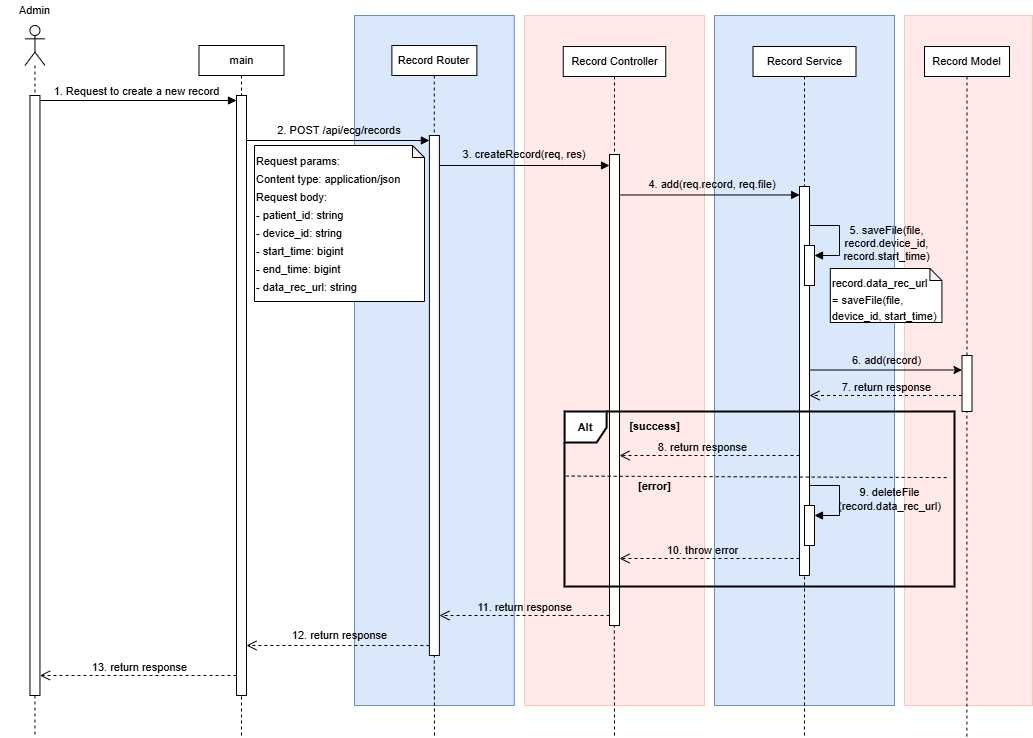

The diagram above was exported from draw.io. Its source (the exported page's mxGraphModel, read from the mxfile embedded in the PNG):
<mxGraphModel dx="1826" dy="381" grid="0" gridSize="10" guides="1" tooltips="1" connect="1" arrows="1" fold="1" page="0" pageScale="1" pageWidth="827" pageHeight="1169" math="0" shadow="0">
  <root>
    <mxCell id="0" />
    <mxCell id="1" parent="0" />
    <mxCell id="2" value="" style="rounded=0;whiteSpace=wrap;html=1;align=center;verticalAlign=top;fillColor=#FFE9E9;strokeColor=#FFC5BD;fontSize=11;" vertex="1" parent="1">
      <mxGeometry x="750" y="600" width="128" height="690" as="geometry" />
    </mxCell>
    <mxCell id="3" value="" style="endArrow=none;dashed=1;html=1;rounded=0;exitX=0.5;exitY=1;exitDx=0;exitDy=0;fontSize=11;" edge="1" source="4" target="5" parent="1">
      <mxGeometry width="50" height="50" relative="1" as="geometry">
        <mxPoint x="600.5" y="661" as="sourcePoint" />
        <mxPoint x="812.5" y="977" as="targetPoint" />
      </mxGeometry>
    </mxCell>
    <mxCell id="4" value="Record Model" style="rounded=0;whiteSpace=wrap;html=1;fontSize=11;" vertex="1" parent="1">
      <mxGeometry x="770" y="631" width="85" height="30" as="geometry" />
    </mxCell>
    <mxCell id="5" value="" style="html=1;points=[[0,0,0,0,5],[0,1,0,0,-5],[1,0,0,0,5],[1,1,0,0,-5]];perimeter=orthogonalPerimeter;outlineConnect=0;targetShapes=umlLifeline;portConstraint=eastwest;newEdgeStyle={&quot;curved&quot;:0,&quot;rounded&quot;:0};fontSize=11;" vertex="1" parent="1">
      <mxGeometry x="807.5" y="940" width="10" height="56" as="geometry" />
    </mxCell>
    <mxCell id="6" value="" style="rounded=0;whiteSpace=wrap;html=1;align=center;verticalAlign=top;fillColor=#dae8fc;strokeColor=#6C8EBF;glass=0;shadow=0;fontSize=11;" vertex="1" parent="1">
      <mxGeometry x="200" y="600" width="159.78" height="690" as="geometry" />
    </mxCell>
    <mxCell id="7" value="1. Request to create a new record" style="html=1;verticalAlign=bottom;endArrow=block;curved=0;rounded=0;entryX=0;entryY=0;entryDx=0;entryDy=5;entryPerimeter=0;fontSize=11;" edge="1" source="9" target="12" parent="1">
      <mxGeometry x="-0.0145" width="80" relative="1" as="geometry">
        <mxPoint x="-70" y="681" as="sourcePoint" />
        <mxPoint x="48" y="681" as="targetPoint" />
        <mxPoint as="offset" />
      </mxGeometry>
    </mxCell>
    <mxCell id="8" value="&lt;div&gt;&lt;br&gt;&lt;/div&gt;" style="shape=umlLifeline;perimeter=lifelinePerimeter;whiteSpace=wrap;html=1;container=1;dropTarget=0;collapsible=0;recursiveResize=0;outlineConnect=0;portConstraint=eastwest;newEdgeStyle={&quot;curved&quot;:0,&quot;rounded&quot;:0};participant=umlActor;fontSize=11;" vertex="1" parent="1">
      <mxGeometry x="-129.54000000000002" y="610" width="20" height="710" as="geometry" />
    </mxCell>
    <mxCell id="9" value="" style="html=1;points=[[0,0,0,0,5],[0,1,0,0,-5],[1,0,0,0,5],[1,1,0,0,-5]];perimeter=orthogonalPerimeter;outlineConnect=0;targetShapes=umlLifeline;portConstraint=eastwest;newEdgeStyle={&quot;curved&quot;:0,&quot;rounded&quot;:0};fontSize=11;" vertex="1" parent="8">
      <mxGeometry x="5" y="70" width="10" height="600" as="geometry" />
    </mxCell>
    <mxCell id="10" value="Admin" style="text;html=1;strokeColor=none;fillColor=none;align=center;verticalAlign=middle;whiteSpace=wrap;rounded=0;fontSize=11;" vertex="1" parent="1">
      <mxGeometry x="-154.08" y="585" width="69.08" height="20" as="geometry" />
    </mxCell>
    <mxCell id="11" value="" style="rounded=0;whiteSpace=wrap;html=1;align=center;verticalAlign=top;fillColor=#FFE9E9;strokeColor=#FFC5BD;fontSize=11;" vertex="1" parent="1">
      <mxGeometry x="370" y="600" width="180" height="690" as="geometry" />
    </mxCell>
    <mxCell id="12" value="" style="html=1;points=[[0,0,0,0,5],[0,1,0,0,-5],[1,0,0,0,5],[1,1,0,0,-5]];perimeter=orthogonalPerimeter;outlineConnect=0;targetShapes=umlLifeline;portConstraint=eastwest;newEdgeStyle={&quot;curved&quot;:0,&quot;rounded&quot;:0};fontSize=11;" vertex="1" parent="1">
      <mxGeometry x="82" y="680" width="10" height="600" as="geometry" />
    </mxCell>
    <mxCell id="13" value="main" style="rounded=0;whiteSpace=wrap;html=1;fontSize=11;" vertex="1" parent="1">
      <mxGeometry x="44.5" y="630" width="85" height="30" as="geometry" />
    </mxCell>
    <mxCell id="14" value="" style="html=1;verticalAlign=bottom;endArrow=block;curved=0;rounded=0;align=right;entryX=0;entryY=0;entryDx=0;entryDy=5;entryPerimeter=0;fontSize=11;" edge="1" source="12" target="15" parent="1">
      <mxGeometry x="-0.4522" y="-2" width="80" relative="1" as="geometry">
        <mxPoint x="70" y="720" as="sourcePoint" />
        <mxPoint x="240" y="720" as="targetPoint" />
        <mxPoint as="offset" />
      </mxGeometry>
    </mxCell>
    <mxCell id="15" value="" style="html=1;points=[[0,0,0,0,5],[0,1,0,0,-5],[1,0,0,0,5],[1,1,0,0,-5]];perimeter=orthogonalPerimeter;outlineConnect=0;targetShapes=umlLifeline;portConstraint=eastwest;newEdgeStyle={&quot;curved&quot;:0,&quot;rounded&quot;:0};fontSize=11;" vertex="1" parent="1">
      <mxGeometry x="274.89" y="720" width="10" height="520" as="geometry" />
    </mxCell>
    <mxCell id="16" value="Record Router" style="rounded=0;whiteSpace=wrap;html=1;fontSize=11;" vertex="1" parent="1">
      <mxGeometry x="237.39" y="630" width="85" height="30" as="geometry" />
    </mxCell>
    <mxCell id="17" value="" style="rounded=0;whiteSpace=wrap;html=1;align=center;verticalAlign=top;fillColor=#dae8fc;strokeColor=#6c8ebf;fontSize=11;" vertex="1" parent="1">
      <mxGeometry x="560" y="600" width="180" height="690" as="geometry" />
    </mxCell>
    <mxCell id="18" value="&lt;div&gt;&lt;br&gt;&lt;/div&gt;" style="html=1;verticalAlign=bottom;endArrow=block;curved=0;rounded=0;align=center;fontSize=11;" edge="1" target="21" parent="1">
      <mxGeometry x="-0.5415" width="80" relative="1" as="geometry">
        <mxPoint x="284.89" y="750" as="sourcePoint" />
        <mxPoint x="480" y="750" as="targetPoint" />
        <mxPoint as="offset" />
        <Array as="points">
          <mxPoint x="411" y="750" />
        </Array>
      </mxGeometry>
    </mxCell>
    <mxCell id="19" value="Record Controller" style="rounded=0;whiteSpace=wrap;html=1;fontSize=11;" vertex="1" parent="1">
      <mxGeometry x="408.75" y="631" width="102.5" height="30" as="geometry" />
    </mxCell>
    <mxCell id="20" value="" style="endArrow=none;dashed=1;html=1;rounded=0;exitX=0.5;exitY=1;exitDx=0;exitDy=0;fontSize=11;" edge="1" source="19" target="21" parent="1">
      <mxGeometry width="50" height="50" relative="1" as="geometry">
        <mxPoint x="483" y="720" as="sourcePoint" />
        <mxPoint x="482.5" y="1420" as="targetPoint" />
      </mxGeometry>
    </mxCell>
    <mxCell id="21" value="" style="html=1;points=[[0,0,0,0,5],[0,1,0,0,-5],[1,0,0,0,5],[1,1,0,0,-5]];perimeter=orthogonalPerimeter;outlineConnect=0;targetShapes=umlLifeline;portConstraint=eastwest;newEdgeStyle={&quot;curved&quot;:0,&quot;rounded&quot;:0};fontSize=11;" vertex="1" parent="1">
      <mxGeometry x="455" y="739" width="10" height="471" as="geometry" />
    </mxCell>
    <mxCell id="22" value="Record Service" style="rounded=0;whiteSpace=wrap;html=1;fontSize=11;" vertex="1" parent="1">
      <mxGeometry x="598.52" y="631" width="102.97" height="30" as="geometry" />
    </mxCell>
    <mxCell id="23" value="" style="html=1;points=[[0,0,0,0,5],[0,1,0,0,-5],[1,0,0,0,5],[1,1,0,0,-5]];perimeter=orthogonalPerimeter;outlineConnect=0;targetShapes=umlLifeline;portConstraint=eastwest;newEdgeStyle={&quot;curved&quot;:0,&quot;rounded&quot;:0};fontSize=11;" vertex="1" parent="1">
      <mxGeometry x="645" y="771" width="10" height="389" as="geometry" />
    </mxCell>
    <mxCell id="24" value="&lt;span style=&quot;text-align: right; text-wrap: nowrap;&quot;&gt;2. POST /api/ecg/records&lt;/span&gt;" style="text;html=1;strokeColor=none;fillColor=none;align=center;verticalAlign=middle;whiteSpace=wrap;rounded=0;fontSize=11;" vertex="1" parent="1">
      <mxGeometry x="144.89" y="700" width="80.22" height="30" as="geometry" />
    </mxCell>
    <mxCell id="25" value="&lt;span style=&quot;text-wrap: nowrap;&quot;&gt;3. createRecord(req, res)&lt;/span&gt;" style="text;html=1;strokeColor=none;fillColor=none;align=center;verticalAlign=middle;whiteSpace=wrap;rounded=0;fontSize=11;" vertex="1" parent="1">
      <mxGeometry x="329.89" y="724" width="80.22" height="30" as="geometry" />
    </mxCell>
    <mxCell id="26" value="&lt;span style=&quot;text-wrap: nowrap;&quot;&gt;4. add(req.record, req.file)&lt;/span&gt;" style="text;html=1;strokeColor=none;fillColor=none;align=center;verticalAlign=middle;whiteSpace=wrap;rounded=0;fontSize=11;" vertex="1" parent="1">
      <mxGeometry x="518.3" y="754" width="80.22" height="30" as="geometry" />
    </mxCell>
    <mxCell id="27" value="" style="endArrow=none;dashed=1;html=1;rounded=0;exitX=0.5;exitY=1;exitDx=0;exitDy=0;fontSize=11;" edge="1" source="22" target="23" parent="1">
      <mxGeometry width="50" height="50" relative="1" as="geometry">
        <mxPoint x="470" y="671" as="sourcePoint" />
        <mxPoint x="470" y="750" as="targetPoint" />
      </mxGeometry>
    </mxCell>
    <mxCell id="28" value="&lt;div&gt;&lt;br&gt;&lt;/div&gt;" style="html=1;verticalAlign=bottom;endArrow=block;curved=0;rounded=0;align=center;entryX=0;entryY=0;entryDx=0;entryDy=5;entryPerimeter=0;fontSize=11;" edge="1" parent="1">
      <mxGeometry x="-0.539" y="-21" width="80" relative="1" as="geometry">
        <mxPoint x="465.10999999999996" y="779.47" as="sourcePoint" />
        <mxPoint x="645.11" y="779.47" as="targetPoint" />
        <mxPoint as="offset" />
      </mxGeometry>
    </mxCell>
    <mxCell id="29" value="" style="html=1;points=[[0,0,0,0,5],[0,1,0,0,-5],[1,0,0,0,5],[1,1,0,0,-5]];perimeter=orthogonalPerimeter;outlineConnect=0;targetShapes=umlLifeline;portConstraint=eastwest;newEdgeStyle={&quot;curved&quot;:0,&quot;rounded&quot;:0};fontSize=11;" vertex="1" parent="1">
      <mxGeometry x="650" y="830" width="10" height="40" as="geometry" />
    </mxCell>
    <mxCell id="30" value="" style="html=1;align=left;spacingLeft=2;endArrow=block;rounded=0;edgeStyle=orthogonalEdgeStyle;curved=0;rounded=0;fontSize=11;" edge="1" target="29" parent="1">
      <mxGeometry x="0.0039" relative="1" as="geometry">
        <mxPoint x="655" y="810" as="sourcePoint" />
        <Array as="points">
          <mxPoint x="685" y="840" />
        </Array>
        <mxPoint as="offset" />
      </mxGeometry>
    </mxCell>
    <mxCell id="31" value="5. saveFile(file,&lt;div&gt;record.device_id,&lt;/div&gt;&lt;div&gt;record.start_time)&lt;/div&gt;" style="text;html=1;align=center;verticalAlign=middle;resizable=0;points=[];autosize=1;strokeColor=none;fillColor=none;fontSize=11;" vertex="1" parent="1">
      <mxGeometry x="676.61" y="803" width="110" height="50" as="geometry" />
    </mxCell>
    <mxCell id="32" value="&lt;div style=&quot;line-height: 150%;&quot;&gt;&lt;div style=&quot;line-height: 150%;&quot;&gt;&lt;div style=&quot;line-height: 150%;&quot;&gt;record.data_rec_url&amp;nbsp;&lt;/div&gt;&lt;div style=&quot;line-height: 150%;&quot;&gt;= saveFile(file, device_id, start_time)&lt;/div&gt;&lt;/div&gt;&lt;/div&gt;" style="shape=note;whiteSpace=wrap;html=1;backgroundOutline=1;darkOpacity=0.05;verticalAlign=top;align=left;size=12;fontSize=11;" vertex="1" parent="1">
      <mxGeometry x="675.81" y="853" width="111.61" height="54" as="geometry" />
    </mxCell>
    <mxCell id="33" value="" style="edgeStyle=none;orthogonalLoop=1;jettySize=auto;html=1;rounded=0;fontSize=11;" edge="1" parent="1">
      <mxGeometry width="100" relative="1" as="geometry">
        <mxPoint x="655" y="954.5" as="sourcePoint" />
        <mxPoint x="807.5" y="954.5" as="targetPoint" />
        <Array as="points" />
      </mxGeometry>
    </mxCell>
    <mxCell id="34" value="" style="html=1;verticalAlign=bottom;endArrow=open;dashed=1;endSize=8;curved=0;rounded=0;fontSize=11;" edge="1" parent="1">
      <mxGeometry relative="1" as="geometry">
        <mxPoint x="807.5" y="980" as="sourcePoint" />
        <mxPoint x="655" y="980" as="targetPoint" />
      </mxGeometry>
    </mxCell>
    <mxCell id="35" value="6. add(record)" style="text;html=1;align=center;verticalAlign=middle;resizable=0;points=[];autosize=1;strokeColor=none;fillColor=none;fontSize=11;" vertex="1" parent="1">
      <mxGeometry x="686.61" y="930" width="90" height="30" as="geometry" />
    </mxCell>
    <mxCell id="36" value="7. return response" style="text;html=1;align=center;verticalAlign=middle;resizable=0;points=[];autosize=1;strokeColor=none;fillColor=none;fontSize=11;" vertex="1" parent="1">
      <mxGeometry x="676.61" y="957" width="110" height="30" as="geometry" />
    </mxCell>
    <mxCell id="37" value="&lt;b&gt;Alt&lt;/b&gt;" style="shape=umlFrame;whiteSpace=wrap;html=1;pointerEvents=0;strokeWidth=2;fontSize=11;width=42;height=31;" vertex="1" parent="1">
      <mxGeometry x="410.11" y="996" width="389.89" height="175" as="geometry" />
    </mxCell>
    <mxCell id="38" value="" style="endArrow=none;dashed=1;html=1;rounded=0;exitX=0.003;exitY=0.552;exitDx=0;exitDy=0;exitPerimeter=0;entryX=0.953;entryY=-0.035;entryDx=0;entryDy=0;entryPerimeter=0;fontSize=11;" edge="1" target="45" parent="1">
      <mxGeometry width="50" height="50" relative="1" as="geometry">
        <mxPoint x="411.1896700000002" y="1060.568" as="sourcePoint" />
        <mxPoint x="769.6401100000003" y="1058.544" as="targetPoint" />
      </mxGeometry>
    </mxCell>
    <mxCell id="39" value="&lt;b&gt;[success]&lt;/b&gt;" style="text;html=1;align=center;verticalAlign=middle;resizable=0;points=[];autosize=1;strokeColor=none;fillColor=none;fontSize=11;" vertex="1" parent="1">
      <mxGeometry x="465" y="996" width="70" height="30" as="geometry" />
    </mxCell>
    <mxCell id="40" value="&lt;b&gt;[error]&lt;/b&gt;" style="text;html=1;align=center;verticalAlign=middle;resizable=0;points=[];autosize=1;strokeColor=none;fillColor=none;fontSize=11;" vertex="1" parent="1">
      <mxGeometry x="470" y="1056" width="60" height="30" as="geometry" />
    </mxCell>
    <mxCell id="41" value="" style="html=1;verticalAlign=bottom;endArrow=open;dashed=1;endSize=8;curved=0;rounded=0;fontSize=11;" edge="1" parent="1">
      <mxGeometry relative="1" as="geometry">
        <mxPoint x="645" y="1040" as="sourcePoint" />
        <mxPoint x="465" y="1040" as="targetPoint" />
      </mxGeometry>
    </mxCell>
    <mxCell id="42" value="8. return response" style="text;html=1;align=center;verticalAlign=middle;resizable=0;points=[];autosize=1;strokeColor=none;fillColor=none;fontSize=11;" vertex="1" parent="1">
      <mxGeometry x="493" y="1017" width="110" height="30" as="geometry" />
    </mxCell>
    <mxCell id="43" value="" style="html=1;points=[[0,0,0,0,5],[0,1,0,0,-5],[1,0,0,0,5],[1,1,0,0,-5]];perimeter=orthogonalPerimeter;outlineConnect=0;targetShapes=umlLifeline;portConstraint=eastwest;newEdgeStyle={&quot;curved&quot;:0,&quot;rounded&quot;:0};fontSize=11;" vertex="1" parent="1">
      <mxGeometry x="649.99" y="1090" width="10" height="40" as="geometry" />
    </mxCell>
    <mxCell id="44" value="" style="html=1;align=left;spacingLeft=2;endArrow=block;rounded=0;edgeStyle=orthogonalEdgeStyle;curved=0;rounded=0;fontSize=11;" edge="1" target="43" parent="1">
      <mxGeometry x="0.0039" relative="1" as="geometry">
        <mxPoint x="654.99" y="1070" as="sourcePoint" />
        <Array as="points">
          <mxPoint x="684.99" y="1100" />
        </Array>
        <mxPoint as="offset" />
      </mxGeometry>
    </mxCell>
    <mxCell id="45" value="&lt;font&gt;9. deleteFile&lt;/font&gt;&lt;div&gt;&lt;font&gt;(record.data_rec_url)&lt;/font&gt;&lt;/div&gt;" style="text;html=1;align=center;verticalAlign=middle;resizable=0;points=[];autosize=1;strokeColor=none;fillColor=none;fontSize=11;" vertex="1" parent="1">
      <mxGeometry x="670" y="1063.5" width="130" height="40" as="geometry" />
    </mxCell>
    <mxCell id="46" value="" style="html=1;verticalAlign=bottom;endArrow=open;dashed=1;endSize=8;curved=0;rounded=0;fontSize=11;" edge="1" parent="1">
      <mxGeometry relative="1" as="geometry">
        <mxPoint x="645" y="1143" as="sourcePoint" />
        <mxPoint x="465" y="1143" as="targetPoint" />
      </mxGeometry>
    </mxCell>
    <mxCell id="47" value="10. throw error" style="text;html=1;align=center;verticalAlign=middle;resizable=0;points=[];autosize=1;strokeColor=none;fillColor=none;fontSize=11;" vertex="1" parent="1">
      <mxGeometry x="498" y="1120" width="100" height="30" as="geometry" />
    </mxCell>
    <mxCell id="48" value="" style="html=1;verticalAlign=bottom;endArrow=open;dashed=1;endSize=8;curved=0;rounded=0;fontSize=11;" edge="1" parent="1">
      <mxGeometry relative="1" as="geometry">
        <mxPoint x="455.05" y="1200" as="sourcePoint" />
        <mxPoint x="284.9400000000001" y="1200" as="targetPoint" />
      </mxGeometry>
    </mxCell>
    <mxCell id="49" value="" style="html=1;verticalAlign=bottom;endArrow=open;dashed=1;endSize=8;curved=0;rounded=0;fontSize=11;" edge="1" parent="1">
      <mxGeometry relative="1" as="geometry">
        <mxPoint x="274.8899999999999" y="1230" as="sourcePoint" />
        <mxPoint x="92" y="1230" as="targetPoint" />
      </mxGeometry>
    </mxCell>
    <mxCell id="50" value="" style="html=1;verticalAlign=bottom;endArrow=open;dashed=1;endSize=8;curved=0;rounded=0;fontSize=11;" edge="1" target="9" parent="1">
      <mxGeometry relative="1" as="geometry">
        <mxPoint x="82" y="1260" as="sourcePoint" />
        <mxPoint x="-62.999999999999886" y="1260" as="targetPoint" />
      </mxGeometry>
    </mxCell>
    <mxCell id="51" value="" style="endArrow=none;dashed=1;html=1;rounded=0;fontSize=11;" edge="1" target="12" parent="1">
      <mxGeometry width="50" height="50" relative="1" as="geometry">
        <mxPoint x="87" y="1320" as="sourcePoint" />
        <mxPoint x="82" y="1320" as="targetPoint" />
      </mxGeometry>
    </mxCell>
    <mxCell id="52" value="" style="endArrow=none;dashed=1;html=1;rounded=0;fontSize=11;" edge="1" parent="1">
      <mxGeometry width="50" height="50" relative="1" as="geometry">
        <mxPoint x="280" y="1320" as="sourcePoint" />
        <mxPoint x="279.78" y="1240" as="targetPoint" />
      </mxGeometry>
    </mxCell>
    <mxCell id="53" value="" style="endArrow=none;dashed=1;html=1;rounded=0;fontSize=11;" edge="1" parent="1">
      <mxGeometry width="50" height="50" relative="1" as="geometry">
        <mxPoint x="460" y="1320" as="sourcePoint" />
        <mxPoint x="459.79999999999995" y="1210" as="targetPoint" />
      </mxGeometry>
    </mxCell>
    <mxCell id="54" value="" style="endArrow=none;dashed=1;html=1;rounded=0;fontSize=11;" edge="1" parent="1">
      <mxGeometry width="50" height="50" relative="1" as="geometry">
        <mxPoint x="650" y="1320" as="sourcePoint" />
        <mxPoint x="649.9999999999999" y="1160" as="targetPoint" />
      </mxGeometry>
    </mxCell>
    <mxCell id="55" value="" style="endArrow=none;dashed=1;html=1;rounded=0;fontSize=11;" edge="1" target="5" parent="1">
      <mxGeometry width="50" height="50" relative="1" as="geometry">
        <mxPoint x="812.4000000000001" y="1321.111111111111" as="sourcePoint" />
        <mxPoint x="812.4" y="996" as="targetPoint" />
      </mxGeometry>
    </mxCell>
    <mxCell id="56" value="11. return response" style="text;html=1;align=center;verticalAlign=middle;resizable=0;points=[];autosize=1;strokeColor=none;fillColor=none;fontSize=11;" vertex="1" parent="1">
      <mxGeometry x="310" y="1177" width="120" height="30" as="geometry" />
    </mxCell>
    <mxCell id="57" value="12. return response" style="text;html=1;align=center;verticalAlign=middle;resizable=0;points=[];autosize=1;strokeColor=none;fillColor=none;fontSize=11;" vertex="1" parent="1">
      <mxGeometry x="125" y="1205" width="120" height="30" as="geometry" />
    </mxCell>
    <mxCell id="58" value="13. return response" style="text;html=1;align=center;verticalAlign=middle;resizable=0;points=[];autosize=1;strokeColor=none;fillColor=none;fontSize=11;" vertex="1" parent="1">
      <mxGeometry x="-75.5" y="1237" width="120" height="30" as="geometry" />
    </mxCell>
    <mxCell id="59" value="&lt;div style=&quot;line-height: 18px;&quot;&gt;&lt;font style=&quot;font-size: 11px;&quot;&gt;Request params:&lt;/font&gt;&lt;/div&gt;&lt;div style=&quot;line-height: 18px;&quot;&gt;&lt;font style=&quot;font-size: 11px;&quot;&gt;Content type: application/json&lt;/font&gt;&lt;/div&gt;&lt;div style=&quot;line-height: 18px;&quot;&gt;&lt;font style=&quot;font-size: 11px;&quot;&gt;Request body:&lt;/font&gt;&lt;/div&gt;&lt;div style=&quot;line-height: 18px;&quot;&gt;&lt;font style=&quot;font-size: 11px;&quot;&gt;- patient_id: string&lt;/font&gt;&lt;/div&gt;&lt;div style=&quot;line-height: 18px;&quot;&gt;&lt;font style=&quot;font-size: 11px;&quot;&gt;- device_id: string&lt;/font&gt;&lt;/div&gt;&lt;div style=&quot;line-height: 18px;&quot;&gt;&lt;font style=&quot;font-size: 11px;&quot;&gt;- start_time: bigint&lt;/font&gt;&lt;/div&gt;&lt;div style=&quot;line-height: 18px;&quot;&gt;&lt;font style=&quot;font-size: 11px;&quot;&gt;- end_time: bigint&lt;/font&gt;&lt;/div&gt;&lt;div style=&quot;line-height: 18px;&quot;&gt;&lt;font style=&quot;font-size: 11px;&quot;&gt;- data_rec_url: string&lt;/font&gt;&lt;/div&gt;" style="shape=note;whiteSpace=wrap;html=1;backgroundOutline=1;darkOpacity=0.05;verticalAlign=top;align=left;size=12;" vertex="1" parent="1">
      <mxGeometry x="100" y="730" width="170" height="156" as="geometry" />
    </mxCell>
    <mxCell id="60" value="" style="endArrow=none;dashed=1;html=1;rounded=0;exitX=0.5;exitY=1;exitDx=0;exitDy=0;fontSize=11;" edge="1" target="15" parent="1">
      <mxGeometry width="50" height="50" relative="1" as="geometry">
        <mxPoint x="279.75" y="660" as="sourcePoint" />
        <mxPoint x="279" y="720" as="targetPoint" />
      </mxGeometry>
    </mxCell>
    <mxCell id="61" value="" style="endArrow=none;dashed=1;html=1;rounded=0;exitX=0.5;exitY=1;exitDx=0;exitDy=0;fontSize=11;" edge="1" source="13" target="12" parent="1">
      <mxGeometry width="50" height="50" relative="1" as="geometry">
        <mxPoint x="289.75" y="670" as="sourcePoint" />
        <mxPoint x="290" y="730" as="targetPoint" />
      </mxGeometry>
    </mxCell>
  </root>
</mxGraphModel>